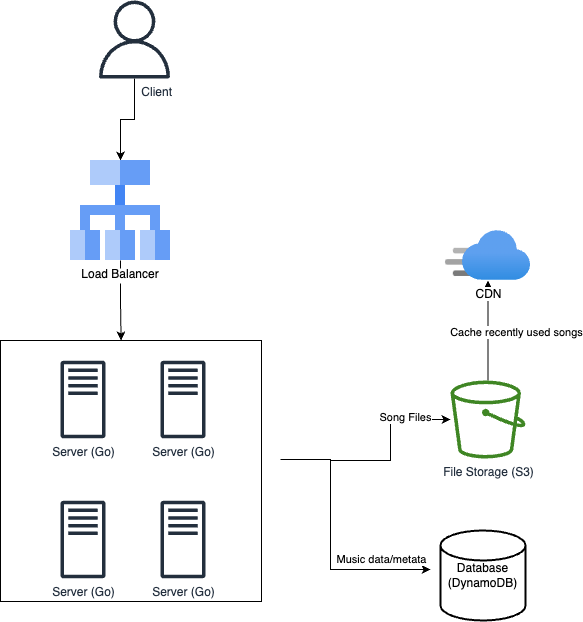

The diagram above was exported from draw.io. Its source (the exported page's mxGraphModel, read from the mxfile embedded in the PNG):
<mxGraphModel dx="2954" dy="1267" grid="1" gridSize="10" guides="1" tooltips="1" connect="1" arrows="1" fold="1" page="1" pageScale="1" pageWidth="850" pageHeight="1100" math="0" shadow="0">
  <root>
    <mxCell id="0" />
    <mxCell id="1" parent="0" />
    <mxCell id="Q2LwXAOdfu1WQfXVnxlW-33" style="edgeStyle=orthogonalEdgeStyle;rounded=0;orthogonalLoop=1;jettySize=auto;html=1;" edge="1" parent="1" target="H6EIHtYMYgtR1IxDH3EL-12">
      <mxGeometry relative="1" as="geometry">
        <mxPoint x="350" y="480" as="sourcePoint" />
        <Array as="points">
          <mxPoint x="410" y="480" />
          <mxPoint x="410" y="439" />
        </Array>
      </mxGeometry>
    </mxCell>
    <mxCell id="Q2LwXAOdfu1WQfXVnxlW-34" value="Song Files" style="edgeLabel;html=1;align=center;verticalAlign=middle;resizable=0;points=[];" vertex="1" connectable="0" parent="Q2LwXAOdfu1WQfXVnxlW-33">
      <mxGeometry x="0.4285" y="3" relative="1" as="geometry">
        <mxPoint as="offset" />
      </mxGeometry>
    </mxCell>
    <mxCell id="Q2LwXAOdfu1WQfXVnxlW-23" value="" style="whiteSpace=wrap;html=1;aspect=fixed;" vertex="1" parent="1">
      <mxGeometry x="20" y="360" width="261" height="261" as="geometry" />
    </mxCell>
    <mxCell id="Q2LwXAOdfu1WQfXVnxlW-24" value="" style="edgeStyle=orthogonalEdgeStyle;rounded=0;orthogonalLoop=1;jettySize=auto;html=1;" edge="1" parent="1" source="H6EIHtYMYgtR1IxDH3EL-1" target="Q2LwXAOdfu1WQfXVnxlW-20">
      <mxGeometry relative="1" as="geometry" />
    </mxCell>
    <mxCell id="H6EIHtYMYgtR1IxDH3EL-1" value="&lt;div style=&quot;&quot;&gt;&lt;span style=&quot;background-color: initial;&quot;&gt;Client&lt;/span&gt;&lt;/div&gt;" style="sketch=0;outlineConnect=0;fontColor=#232F3E;gradientColor=none;fillColor=#232F3D;strokeColor=none;dashed=0;verticalLabelPosition=bottom;verticalAlign=top;align=right;html=1;fontSize=12;fontStyle=0;aspect=fixed;pointerEvents=1;shape=mxgraph.aws4.user;" parent="1" vertex="1">
      <mxGeometry x="115" y="20" width="78" height="78" as="geometry" />
    </mxCell>
    <mxCell id="H6EIHtYMYgtR1IxDH3EL-16" value="" style="edgeStyle=orthogonalEdgeStyle;rounded=0;orthogonalLoop=1;jettySize=auto;html=1;" parent="1" edge="1">
      <mxGeometry relative="1" as="geometry">
        <Array as="points">
          <mxPoint x="350" y="589" />
        </Array>
        <mxPoint x="300" y="479" as="sourcePoint" />
        <mxPoint x="450" y="589" as="targetPoint" />
      </mxGeometry>
    </mxCell>
    <mxCell id="H6EIHtYMYgtR1IxDH3EL-17" value="Music data/metata" style="edgeLabel;html=1;align=center;verticalAlign=middle;resizable=0;points=[];" parent="H6EIHtYMYgtR1IxDH3EL-16" vertex="1" connectable="0">
      <mxGeometry x="0.1487" relative="1" as="geometry">
        <mxPoint x="50" as="offset" />
      </mxGeometry>
    </mxCell>
    <mxCell id="H6EIHtYMYgtR1IxDH3EL-4" value="Server (Go)" style="sketch=0;outlineConnect=0;fontColor=#232F3E;gradientColor=none;fillColor=#232F3D;strokeColor=none;dashed=0;verticalLabelPosition=bottom;verticalAlign=top;align=center;html=1;fontSize=12;fontStyle=0;aspect=fixed;pointerEvents=1;shape=mxgraph.aws4.traditional_server;" parent="1" vertex="1">
      <mxGeometry x="180" y="380" width="45" height="78" as="geometry" />
    </mxCell>
    <mxCell id="Q2LwXAOdfu1WQfXVnxlW-2" value="" style="edgeStyle=orthogonalEdgeStyle;rounded=0;orthogonalLoop=1;jettySize=auto;html=1;" edge="1" parent="1" source="H6EIHtYMYgtR1IxDH3EL-12" target="Q2LwXAOdfu1WQfXVnxlW-1">
      <mxGeometry relative="1" as="geometry" />
    </mxCell>
    <mxCell id="Q2LwXAOdfu1WQfXVnxlW-3" value="Cache recently used songs" style="edgeLabel;html=1;align=center;verticalAlign=middle;resizable=0;points=[];" vertex="1" connectable="0" parent="Q2LwXAOdfu1WQfXVnxlW-2">
      <mxGeometry x="0.098" relative="1" as="geometry">
        <mxPoint x="28" y="6" as="offset" />
      </mxGeometry>
    </mxCell>
    <mxCell id="H6EIHtYMYgtR1IxDH3EL-12" value="File Storage (S3)" style="sketch=0;outlineConnect=0;fontColor=#232F3E;gradientColor=none;fillColor=#3F8624;strokeColor=none;dashed=0;verticalLabelPosition=bottom;verticalAlign=top;align=center;html=1;fontSize=12;fontStyle=0;aspect=fixed;pointerEvents=1;shape=mxgraph.aws4.bucket;" parent="1" vertex="1">
      <mxGeometry x="470" y="400" width="75" height="78" as="geometry" />
    </mxCell>
    <mxCell id="Q2LwXAOdfu1WQfXVnxlW-1" value="CDN" style="aspect=fixed;html=1;points=[];align=center;image;fontSize=12;image=img/lib/azure2/app_services/CDN_Profiles.svg;" vertex="1" parent="1">
      <mxGeometry x="465" y="250" width="85" height="50" as="geometry" />
    </mxCell>
    <mxCell id="Q2LwXAOdfu1WQfXVnxlW-11" value="Database&lt;br&gt;(DynamoDB)" style="strokeWidth=2;html=1;shape=mxgraph.flowchart.database;whiteSpace=wrap;" vertex="1" parent="1">
      <mxGeometry x="460" y="550" width="85" height="90" as="geometry" />
    </mxCell>
    <mxCell id="Q2LwXAOdfu1WQfXVnxlW-14" value="Server (Go)" style="sketch=0;outlineConnect=0;fontColor=#232F3E;gradientColor=none;fillColor=#232F3D;strokeColor=none;dashed=0;verticalLabelPosition=bottom;verticalAlign=top;align=center;html=1;fontSize=12;fontStyle=0;aspect=fixed;pointerEvents=1;shape=mxgraph.aws4.traditional_server;" vertex="1" parent="1">
      <mxGeometry x="80" y="380" width="45" height="78" as="geometry" />
    </mxCell>
    <mxCell id="Q2LwXAOdfu1WQfXVnxlW-15" value="Server (Go)" style="sketch=0;outlineConnect=0;fontColor=#232F3E;gradientColor=none;fillColor=#232F3D;strokeColor=none;dashed=0;verticalLabelPosition=bottom;verticalAlign=top;align=center;html=1;fontSize=12;fontStyle=0;aspect=fixed;pointerEvents=1;shape=mxgraph.aws4.traditional_server;" vertex="1" parent="1">
      <mxGeometry x="80" y="520" width="45" height="78" as="geometry" />
    </mxCell>
    <mxCell id="Q2LwXAOdfu1WQfXVnxlW-17" value="Server (Go)" style="sketch=0;outlineConnect=0;fontColor=#232F3E;gradientColor=none;fillColor=#232F3D;strokeColor=none;dashed=0;verticalLabelPosition=bottom;verticalAlign=top;align=center;html=1;fontSize=12;fontStyle=0;aspect=fixed;pointerEvents=1;shape=mxgraph.aws4.traditional_server;" vertex="1" parent="1">
      <mxGeometry x="180" y="520" width="45" height="78" as="geometry" />
    </mxCell>
    <mxCell id="Q2LwXAOdfu1WQfXVnxlW-26" style="edgeStyle=orthogonalEdgeStyle;rounded=0;orthogonalLoop=1;jettySize=auto;html=1;entryX=0.462;entryY=0;entryDx=0;entryDy=0;entryPerimeter=0;" edge="1" parent="1" source="Q2LwXAOdfu1WQfXVnxlW-20" target="Q2LwXAOdfu1WQfXVnxlW-23">
      <mxGeometry relative="1" as="geometry" />
    </mxCell>
    <mxCell id="Q2LwXAOdfu1WQfXVnxlW-20" value="Load Balancer" style="editableCssRules=.*;shape=image;verticalLabelPosition=bottom;labelBackgroundColor=#ffffff;verticalAlign=top;aspect=fixed;imageAspect=0;image=data:image/svg+xml,(base64 omitted: 904 chars);" vertex="1" parent="1">
      <mxGeometry x="90" y="180" width="100" height="100" as="geometry" />
    </mxCell>
  </root>
</mxGraphModel>